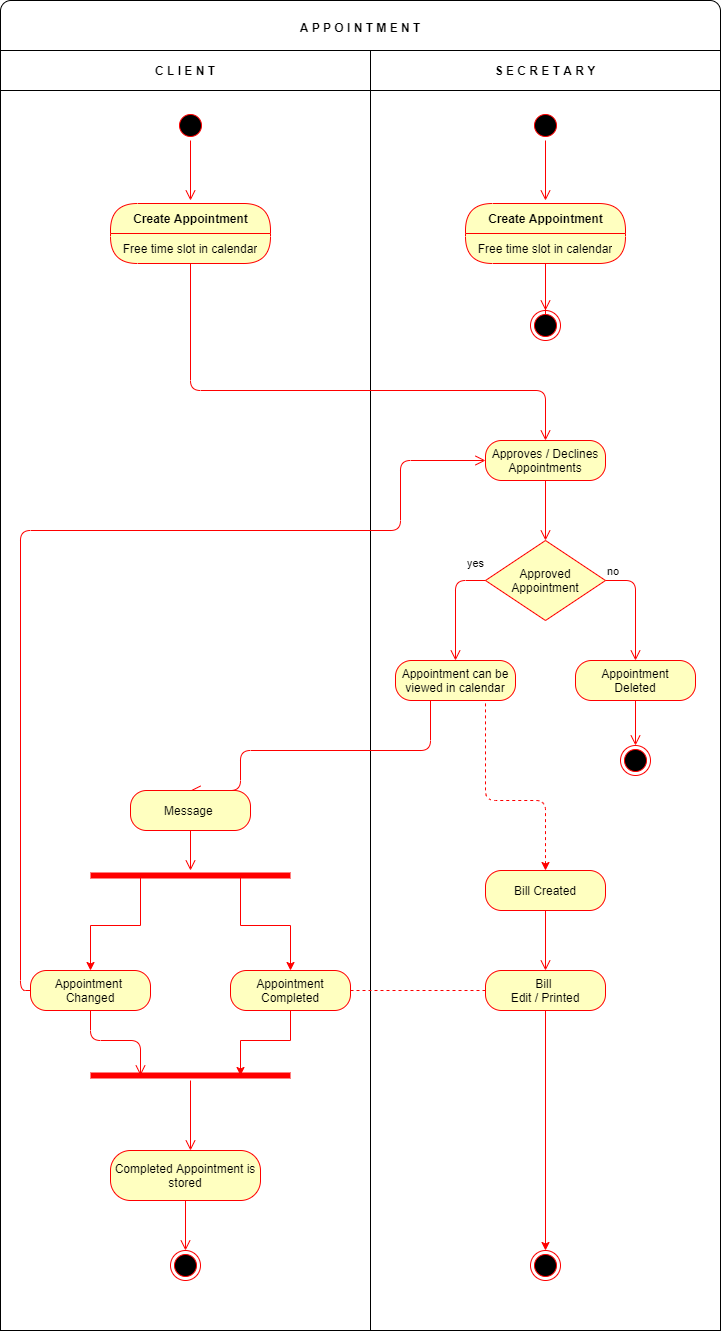

The diagram above was exported from draw.io. Its source (the exported page's mxGraphModel, read from the mxfile embedded in the PNG):
<mxGraphModel dx="782" dy="431" grid="1" gridSize="10" guides="1" tooltips="1" connect="1" arrows="1" fold="1" page="1" pageScale="1" pageWidth="1169" pageHeight="826" background="#ffffff" math="0" shadow="0">
  <root>
    <mxCell id="0" />
    <mxCell id="1" parent="0" />
    <mxCell id="dF0HE04cQc0nn5xDgRKj-55" value="" style="rounded=0;whiteSpace=wrap;html=1;" parent="1" vertex="1">
      <mxGeometry x="40" y="240" width="370" height="1240" as="geometry" />
    </mxCell>
    <mxCell id="dF0HE04cQc0nn5xDgRKj-68" value="" style="rounded=0;whiteSpace=wrap;html=1;" parent="1" vertex="1">
      <mxGeometry x="410" y="240" width="350" height="1240" as="geometry" />
    </mxCell>
    <mxCell id="dF0HE04cQc0nn5xDgRKj-61" value="&lt;b&gt;&lt;br&gt;A P P O I N T M E N T&lt;/b&gt;" style="rounded=1;whiteSpace=wrap;html=1;verticalAlign=top;" parent="1" vertex="1">
      <mxGeometry x="40" y="150" width="720" height="70" as="geometry" />
    </mxCell>
    <mxCell id="dF0HE04cQc0nn5xDgRKj-51" value="&lt;span&gt;C L I E N T&lt;/span&gt;" style="rounded=0;whiteSpace=wrap;html=1;fontStyle=1" parent="1" vertex="1">
      <mxGeometry x="40" y="200" width="370" height="40" as="geometry" />
    </mxCell>
    <mxCell id="dF0HE04cQc0nn5xDgRKj-52" value="S E C R E T A R Y" style="rounded=0;whiteSpace=wrap;html=1;fontStyle=1" parent="1" vertex="1">
      <mxGeometry x="410" y="200" width="350" height="40" as="geometry" />
    </mxCell>
    <mxCell id="dF0HE04cQc0nn5xDgRKj-58" value="" style="ellipse;html=1;shape=startState;fillColor=#000000;strokeColor=#ff0000;" parent="1" vertex="1">
      <mxGeometry x="570" y="260" width="30" height="30" as="geometry" />
    </mxCell>
    <mxCell id="dF0HE04cQc0nn5xDgRKj-59" value="" style="edgeStyle=orthogonalEdgeStyle;html=1;verticalAlign=bottom;endArrow=open;endSize=8;strokeColor=#ff0000;" parent="1" source="dF0HE04cQc0nn5xDgRKj-58" edge="1">
      <mxGeometry relative="1" as="geometry">
        <mxPoint x="585" y="350" as="targetPoint" />
      </mxGeometry>
    </mxCell>
    <mxCell id="dF0HE04cQc0nn5xDgRKj-67" value="" style="edgeStyle=orthogonalEdgeStyle;html=1;verticalAlign=bottom;endArrow=open;endSize=8;strokeColor=#ff0000;" parent="1" source="dF0HE04cQc0nn5xDgRKj-75" edge="1">
      <mxGeometry relative="1" as="geometry">
        <mxPoint x="585" y="473" as="targetPoint" />
      </mxGeometry>
    </mxCell>
    <mxCell id="dF0HE04cQc0nn5xDgRKj-70" value="" style="ellipse;html=1;shape=startState;fillColor=#000000;strokeColor=#ff0000;" parent="1" vertex="1">
      <mxGeometry x="215" y="260" width="30" height="30" as="geometry" />
    </mxCell>
    <mxCell id="dF0HE04cQc0nn5xDgRKj-71" value="" style="edgeStyle=orthogonalEdgeStyle;html=1;verticalAlign=bottom;endArrow=open;endSize=8;strokeColor=#ff0000;" parent="1" source="dF0HE04cQc0nn5xDgRKj-70" edge="1">
      <mxGeometry relative="1" as="geometry">
        <mxPoint x="230" y="350" as="targetPoint" />
      </mxGeometry>
    </mxCell>
    <mxCell id="dF0HE04cQc0nn5xDgRKj-72" value="" style="edgeStyle=orthogonalEdgeStyle;html=1;verticalAlign=bottom;endArrow=open;endSize=8;strokeColor=#ff0000;entryX=0.5;entryY=0;entryDx=0;entryDy=0;exitX=0.5;exitY=1;exitDx=0;exitDy=0;" parent="1" source="dF0HE04cQc0nn5xDgRKj-74" target="dF0HE04cQc0nn5xDgRKj-95" edge="1">
      <mxGeometry relative="1" as="geometry">
        <mxPoint x="319.29" y="460" as="targetPoint" />
        <mxPoint x="319.29" y="400" as="sourcePoint" />
        <Array as="points">
          <mxPoint x="230" y="540" />
          <mxPoint x="585" y="540" />
        </Array>
      </mxGeometry>
    </mxCell>
    <mxCell id="dF0HE04cQc0nn5xDgRKj-75" value="" style="ellipse;html=1;shape=endState;fillColor=#000000;strokeColor=#ff0000;" parent="1" vertex="1">
      <mxGeometry x="570" y="460" width="30" height="30" as="geometry" />
    </mxCell>
    <mxCell id="dF0HE04cQc0nn5xDgRKj-76" value="" style="edgeStyle=orthogonalEdgeStyle;html=1;verticalAlign=bottom;endArrow=open;endSize=8;strokeColor=#ff0000;" parent="1" source="dF0HE04cQc0nn5xDgRKj-65" target="dF0HE04cQc0nn5xDgRKj-75" edge="1">
      <mxGeometry relative="1" as="geometry">
        <mxPoint x="585" y="473" as="targetPoint" />
        <mxPoint x="585" y="413" as="sourcePoint" />
      </mxGeometry>
    </mxCell>
    <mxCell id="dF0HE04cQc0nn5xDgRKj-95" value="Approves / Declines&lt;br&gt;Appointments" style="rounded=1;whiteSpace=wrap;html=1;arcSize=40;fontColor=#000000;fillColor=#ffffc0;strokeColor=#ff0000;" parent="1" vertex="1">
      <mxGeometry x="525" y="590" width="120" height="40" as="geometry" />
    </mxCell>
    <mxCell id="dF0HE04cQc0nn5xDgRKj-96" value="" style="edgeStyle=orthogonalEdgeStyle;html=1;verticalAlign=bottom;endArrow=open;endSize=8;strokeColor=#ff0000;" parent="1" source="dF0HE04cQc0nn5xDgRKj-95" edge="1">
      <mxGeometry relative="1" as="geometry">
        <mxPoint x="585" y="690" as="targetPoint" />
      </mxGeometry>
    </mxCell>
    <mxCell id="dF0HE04cQc0nn5xDgRKj-97" value="Approved&lt;br&gt;Appointment" style="rhombus;whiteSpace=wrap;html=1;fillColor=#ffffc0;strokeColor=#ff0000;" parent="1" vertex="1">
      <mxGeometry x="525" y="690" width="120" height="80" as="geometry" />
    </mxCell>
    <mxCell id="dF0HE04cQc0nn5xDgRKj-98" value="no" style="edgeStyle=orthogonalEdgeStyle;html=1;align=left;verticalAlign=bottom;endArrow=open;endSize=8;strokeColor=#ff0000;" parent="1" source="dF0HE04cQc0nn5xDgRKj-97" edge="1">
      <mxGeometry x="-1" relative="1" as="geometry">
        <mxPoint x="675" y="810" as="targetPoint" />
      </mxGeometry>
    </mxCell>
    <mxCell id="dF0HE04cQc0nn5xDgRKj-99" value="yes" style="edgeStyle=orthogonalEdgeStyle;html=1;align=left;verticalAlign=top;endArrow=open;endSize=8;strokeColor=#ff0000;entryX=0.5;entryY=0;entryDx=0;entryDy=0;exitX=0;exitY=0.5;exitDx=0;exitDy=0;" parent="1" source="dF0HE04cQc0nn5xDgRKj-97" target="dF0HE04cQc0nn5xDgRKj-102" edge="1">
      <mxGeometry x="-0.6364" y="-30" relative="1" as="geometry">
        <mxPoint x="585" y="790" as="targetPoint" />
        <Array as="points">
          <mxPoint x="495" y="730" />
          <mxPoint x="495" y="810" />
        </Array>
        <mxPoint as="offset" />
      </mxGeometry>
    </mxCell>
    <mxCell id="dF0HE04cQc0nn5xDgRKj-100" value="Appointment&lt;br&gt;Deleted" style="rounded=1;whiteSpace=wrap;html=1;arcSize=40;fontColor=#000000;fillColor=#ffffc0;strokeColor=#ff0000;" parent="1" vertex="1">
      <mxGeometry x="615" y="810" width="120" height="40" as="geometry" />
    </mxCell>
    <mxCell id="dF0HE04cQc0nn5xDgRKj-101" value="" style="edgeStyle=orthogonalEdgeStyle;html=1;verticalAlign=bottom;endArrow=open;endSize=8;strokeColor=#ff0000;" parent="1" source="dF0HE04cQc0nn5xDgRKj-100" target="dF0HE04cQc0nn5xDgRKj-108" edge="1">
      <mxGeometry relative="1" as="geometry">
        <mxPoint x="675" y="910" as="targetPoint" />
      </mxGeometry>
    </mxCell>
    <mxCell id="dF0HE04cQc0nn5xDgRKj-102" value="Appointment can be viewed in calendar" style="rounded=1;whiteSpace=wrap;html=1;arcSize=40;fontColor=#000000;fillColor=#ffffc0;strokeColor=#ff0000;" parent="1" vertex="1">
      <mxGeometry x="435" y="810" width="120" height="40" as="geometry" />
    </mxCell>
    <mxCell id="dF0HE04cQc0nn5xDgRKj-103" value="" style="edgeStyle=orthogonalEdgeStyle;html=1;verticalAlign=bottom;endArrow=open;endSize=8;strokeColor=#ff0000;entryX=0.5;entryY=0;entryDx=0;entryDy=0;" parent="1" source="dF0HE04cQc0nn5xDgRKj-102" target="dF0HE04cQc0nn5xDgRKj-106" edge="1">
      <mxGeometry relative="1" as="geometry">
        <mxPoint x="470" y="910" as="targetPoint" />
        <Array as="points">
          <mxPoint x="470" y="900" />
          <mxPoint x="280" y="900" />
        </Array>
      </mxGeometry>
    </mxCell>
    <mxCell id="dF0HE04cQc0nn5xDgRKj-106" value="Message&amp;nbsp;" style="rounded=1;whiteSpace=wrap;html=1;arcSize=40;fontColor=#000000;fillColor=#ffffc0;strokeColor=#ff0000;" parent="1" vertex="1">
      <mxGeometry x="170" y="940" width="120" height="40" as="geometry" />
    </mxCell>
    <mxCell id="dF0HE04cQc0nn5xDgRKj-107" value="" style="edgeStyle=orthogonalEdgeStyle;html=1;verticalAlign=bottom;endArrow=open;endSize=8;strokeColor=#ff0000;" parent="1" source="dF0HE04cQc0nn5xDgRKj-106" edge="1">
      <mxGeometry relative="1" as="geometry">
        <mxPoint x="230" y="1020" as="targetPoint" />
      </mxGeometry>
    </mxCell>
    <mxCell id="dF0HE04cQc0nn5xDgRKj-108" value="" style="ellipse;html=1;shape=endState;fillColor=#000000;strokeColor=#ff0000;" parent="1" vertex="1">
      <mxGeometry x="660" y="895.0000000000002" width="30" height="30" as="geometry" />
    </mxCell>
    <mxCell id="dF0HE04cQc0nn5xDgRKj-123" style="edgeStyle=orthogonalEdgeStyle;rounded=0;orthogonalLoop=1;jettySize=auto;html=1;exitX=0.75;exitY=0.5;exitDx=0;exitDy=0;exitPerimeter=0;entryX=0.5;entryY=0;entryDx=0;entryDy=0;strokeColor=#FF0000;" parent="1" source="dF0HE04cQc0nn5xDgRKj-112" target="dF0HE04cQc0nn5xDgRKj-121" edge="1">
      <mxGeometry relative="1" as="geometry" />
    </mxCell>
    <mxCell id="dF0HE04cQc0nn5xDgRKj-127" style="edgeStyle=orthogonalEdgeStyle;rounded=0;orthogonalLoop=1;jettySize=auto;html=1;exitX=0.25;exitY=0.5;exitDx=0;exitDy=0;exitPerimeter=0;entryX=0.5;entryY=0;entryDx=0;entryDy=0;strokeColor=#FF0000;" parent="1" source="dF0HE04cQc0nn5xDgRKj-112" target="dF0HE04cQc0nn5xDgRKj-125" edge="1">
      <mxGeometry relative="1" as="geometry" />
    </mxCell>
    <mxCell id="dF0HE04cQc0nn5xDgRKj-73" value="Create Appointment" style="swimlane;html=1;fontStyle=1;align=center;verticalAlign=middle;childLayout=stackLayout;horizontal=1;startSize=30;horizontalStack=0;resizeParent=0;resizeLast=1;container=0;fontColor=#000000;collapsible=0;rounded=1;arcSize=30;strokeColor=#ff0000;fillColor=#ffffc0;swimlaneFillColor=#ffffc0;dropTarget=0;" parent="1" vertex="1">
      <mxGeometry x="150" y="353" width="160" height="60" as="geometry" />
    </mxCell>
    <mxCell id="dF0HE04cQc0nn5xDgRKj-74" value="Free time slot in calendar" style="text;html=1;strokeColor=none;fillColor=none;align=center;verticalAlign=middle;spacingLeft=4;spacingRight=4;whiteSpace=wrap;overflow=hidden;rotatable=0;fontColor=#000000;" parent="dF0HE04cQc0nn5xDgRKj-73" vertex="1">
      <mxGeometry y="30" width="160" height="30" as="geometry" />
    </mxCell>
    <mxCell id="dF0HE04cQc0nn5xDgRKj-112" value="" style="shape=line;html=1;strokeWidth=6;strokeColor=#ff0000;" parent="1" vertex="1">
      <mxGeometry x="130" y="1020" width="200" height="10" as="geometry" />
    </mxCell>
    <mxCell id="dF0HE04cQc0nn5xDgRKj-115" value="Bill Created" style="rounded=1;whiteSpace=wrap;html=1;arcSize=40;fontColor=#000000;fillColor=#ffffc0;strokeColor=#ff0000;" parent="1" vertex="1">
      <mxGeometry x="525" y="1020" width="120" height="40" as="geometry" />
    </mxCell>
    <mxCell id="dF0HE04cQc0nn5xDgRKj-116" value="" style="edgeStyle=orthogonalEdgeStyle;html=1;verticalAlign=bottom;endArrow=open;endSize=8;strokeColor=#ff0000;entryX=0.5;entryY=0;entryDx=0;entryDy=0;" parent="1" source="dF0HE04cQc0nn5xDgRKj-115" target="dF0HE04cQc0nn5xDgRKj-118" edge="1">
      <mxGeometry relative="1" as="geometry">
        <mxPoint x="5" y="990" as="targetPoint" />
      </mxGeometry>
    </mxCell>
    <mxCell id="dF0HE04cQc0nn5xDgRKj-146" style="edgeStyle=orthogonalEdgeStyle;rounded=0;orthogonalLoop=1;jettySize=auto;html=1;exitX=0.5;exitY=1;exitDx=0;exitDy=0;entryX=0.5;entryY=0;entryDx=0;entryDy=0;startArrow=none;startFill=0;strokeColor=#FF0000;" parent="1" source="dF0HE04cQc0nn5xDgRKj-118" target="dF0HE04cQc0nn5xDgRKj-140" edge="1">
      <mxGeometry relative="1" as="geometry" />
    </mxCell>
    <mxCell id="dF0HE04cQc0nn5xDgRKj-118" value="Bill &lt;br&gt;Edit / Printed" style="rounded=1;whiteSpace=wrap;html=1;arcSize=40;fontColor=#000000;fillColor=#ffffc0;strokeColor=#ff0000;" parent="1" vertex="1">
      <mxGeometry x="525" y="1120" width="120" height="40" as="geometry" />
    </mxCell>
    <mxCell id="dF0HE04cQc0nn5xDgRKj-119" value="" style="edgeStyle=orthogonalEdgeStyle;html=1;verticalAlign=bottom;endArrow=open;endSize=8;strokeColor=#FF0000;entryX=0;entryY=0.5;entryDx=0;entryDy=0;" parent="1" source="dF0HE04cQc0nn5xDgRKj-125" target="dF0HE04cQc0nn5xDgRKj-95" edge="1">
      <mxGeometry relative="1" as="geometry">
        <mxPoint x="-10" y="1220" as="targetPoint" />
        <Array as="points">
          <mxPoint x="60" y="1140" />
          <mxPoint x="60" y="680" />
          <mxPoint x="440" y="680" />
          <mxPoint x="440" y="610" />
        </Array>
      </mxGeometry>
    </mxCell>
    <mxCell id="dF0HE04cQc0nn5xDgRKj-145" style="edgeStyle=orthogonalEdgeStyle;rounded=0;orthogonalLoop=1;jettySize=auto;html=1;exitX=0.5;exitY=1;exitDx=0;exitDy=0;entryX=0.75;entryY=0.5;entryDx=0;entryDy=0;entryPerimeter=0;startArrow=none;startFill=0;strokeColor=#FF0000;" parent="1" source="dF0HE04cQc0nn5xDgRKj-121" target="dF0HE04cQc0nn5xDgRKj-131" edge="1">
      <mxGeometry relative="1" as="geometry" />
    </mxCell>
    <mxCell id="dF0HE04cQc0nn5xDgRKj-121" value="Appointment&lt;br&gt;Completed" style="rounded=1;whiteSpace=wrap;html=1;arcSize=40;fontColor=#000000;fillColor=#ffffc0;strokeColor=#ff0000;" parent="1" vertex="1">
      <mxGeometry x="270" y="1120" width="120" height="40" as="geometry" />
    </mxCell>
    <mxCell id="dF0HE04cQc0nn5xDgRKj-122" value="" style="edgeStyle=orthogonalEdgeStyle;html=1;verticalAlign=bottom;endArrow=open;endSize=8;strokeColor=#ff0000;entryX=0.25;entryY=0.5;entryDx=0;entryDy=0;entryPerimeter=0;" parent="1" source="dF0HE04cQc0nn5xDgRKj-125" target="dF0HE04cQc0nn5xDgRKj-131" edge="1">
      <mxGeometry relative="1" as="geometry">
        <mxPoint x="140" y="1220" as="targetPoint" />
      </mxGeometry>
    </mxCell>
    <mxCell id="dF0HE04cQc0nn5xDgRKj-124" value="" style="endArrow=none;dashed=1;html=1;strokeColor=#FF0000;entryX=1;entryY=0.5;entryDx=0;entryDy=0;exitX=0;exitY=0.5;exitDx=0;exitDy=0;" parent="1" source="dF0HE04cQc0nn5xDgRKj-118" target="dF0HE04cQc0nn5xDgRKj-121" edge="1">
      <mxGeometry width="50" height="50" relative="1" as="geometry">
        <mxPoint x="500" y="1140" as="sourcePoint" />
        <mxPoint x="440" y="1140" as="targetPoint" />
      </mxGeometry>
    </mxCell>
    <mxCell id="dF0HE04cQc0nn5xDgRKj-131" value="" style="shape=line;html=1;strokeWidth=6;strokeColor=#ff0000;" parent="1" vertex="1">
      <mxGeometry x="130" y="1220" width="200" height="10" as="geometry" />
    </mxCell>
    <mxCell id="dF0HE04cQc0nn5xDgRKj-132" value="" style="edgeStyle=orthogonalEdgeStyle;html=1;verticalAlign=bottom;endArrow=open;endSize=8;strokeColor=#ff0000;" parent="1" source="dF0HE04cQc0nn5xDgRKj-131" edge="1">
      <mxGeometry relative="1" as="geometry">
        <mxPoint x="230" y="1300" as="targetPoint" />
      </mxGeometry>
    </mxCell>
    <mxCell id="dF0HE04cQc0nn5xDgRKj-134" value="Completed Appointment is stored" style="rounded=1;whiteSpace=wrap;html=1;arcSize=40;fontColor=#000000;fillColor=#ffffc0;strokeColor=#ff0000;" parent="1" vertex="1">
      <mxGeometry x="150" y="1300" width="150" height="50" as="geometry" />
    </mxCell>
    <mxCell id="dF0HE04cQc0nn5xDgRKj-135" value="" style="edgeStyle=orthogonalEdgeStyle;html=1;verticalAlign=bottom;endArrow=open;endSize=8;strokeColor=#ff0000;" parent="1" source="dF0HE04cQc0nn5xDgRKj-134" edge="1">
      <mxGeometry relative="1" as="geometry">
        <mxPoint x="225" y="1400" as="targetPoint" />
      </mxGeometry>
    </mxCell>
    <mxCell id="dF0HE04cQc0nn5xDgRKj-136" value="" style="ellipse;html=1;shape=endState;fillColor=#000000;strokeColor=#ff0000;" parent="1" vertex="1">
      <mxGeometry x="210" y="1400" width="30" height="30" as="geometry" />
    </mxCell>
    <mxCell id="dF0HE04cQc0nn5xDgRKj-140" value="" style="ellipse;html=1;shape=endState;fillColor=#000000;strokeColor=#ff0000;" parent="1" vertex="1">
      <mxGeometry x="570" y="1400" width="30" height="30" as="geometry" />
    </mxCell>
    <mxCell id="dF0HE04cQc0nn5xDgRKj-125" value="Appointment&amp;nbsp;&lt;br&gt;Changed" style="rounded=1;whiteSpace=wrap;html=1;arcSize=40;fontColor=#000000;fillColor=#ffffc0;strokeColor=#ff0000;" parent="1" vertex="1">
      <mxGeometry x="70" y="1120" width="120" height="40" as="geometry" />
    </mxCell>
    <mxCell id="dF0HE04cQc0nn5xDgRKj-144" value="" style="endArrow=none;dashed=1;html=1;strokeColor=#FF0000;entryX=0.75;entryY=1;entryDx=0;entryDy=0;exitX=0.5;exitY=0;exitDx=0;exitDy=0;startArrow=classic;startFill=1;" parent="1" source="dF0HE04cQc0nn5xDgRKj-115" target="dF0HE04cQc0nn5xDgRKj-102" edge="1">
      <mxGeometry width="50" height="50" relative="1" as="geometry">
        <mxPoint x="255" y="1110" as="sourcePoint" />
        <mxPoint x="305" y="1060" as="targetPoint" />
        <Array as="points">
          <mxPoint x="585" y="950" />
          <mxPoint x="525" y="950" />
        </Array>
      </mxGeometry>
    </mxCell>
    <mxCell id="dF0HE04cQc0nn5xDgRKj-65" value="Create Appointment" style="swimlane;html=1;fontStyle=1;align=center;verticalAlign=middle;childLayout=stackLayout;horizontal=1;startSize=30;horizontalStack=0;resizeParent=0;resizeLast=1;container=0;fontColor=#000000;collapsible=0;rounded=1;arcSize=30;strokeColor=#ff0000;fillColor=#ffffc0;swimlaneFillColor=#ffffc0;dropTarget=0;" parent="1" vertex="1">
      <mxGeometry x="505" y="353" width="160" height="60" as="geometry" />
    </mxCell>
    <mxCell id="dF0HE04cQc0nn5xDgRKj-66" value="Free time slot in calendar" style="text;html=1;strokeColor=none;fillColor=none;align=center;verticalAlign=middle;spacingLeft=4;spacingRight=4;whiteSpace=wrap;overflow=hidden;rotatable=0;fontColor=#000000;" parent="dF0HE04cQc0nn5xDgRKj-65" vertex="1">
      <mxGeometry y="30" width="160" height="30" as="geometry" />
    </mxCell>
  </root>
</mxGraphModel>